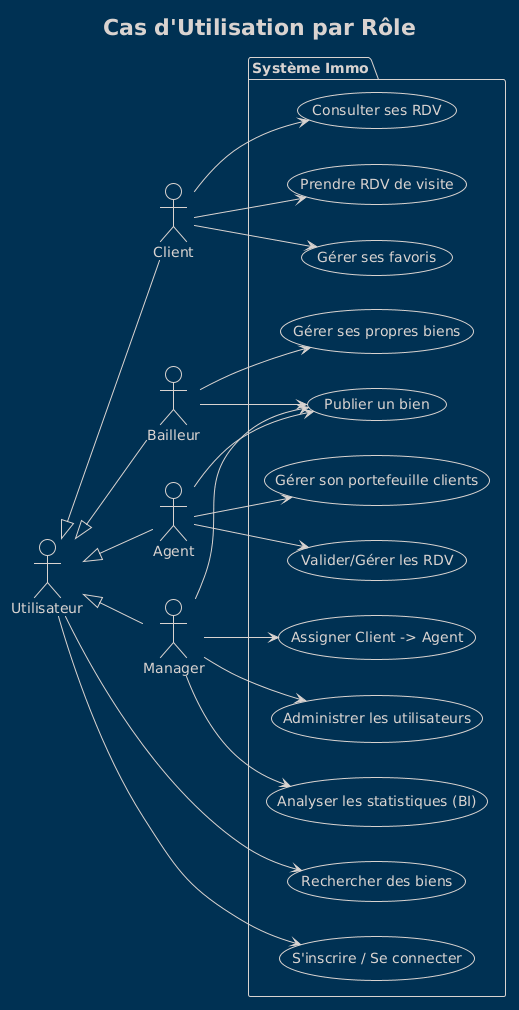

The diagram above was rendered by PlantUML. Its source (embedded in the PNG):
@startuml
!theme blueprint
left to right direction
title Cas d'Utilisation par Rôle

actor "Utilisateur" as Public
actor "Client" as Client
actor "Bailleur" as Bailleur
actor "Agent" as Agent
actor "Manager" as Manager

Public <|-- Client
Public <|-- Bailleur
Public <|-- Agent
Public <|-- Manager

package "Système Immo" {
  usecase "Rechercher des biens" as UC_Search
  usecase "S'inscrire / Se connecter" as UC_Auth
  
  usecase "Gérer ses favoris" as UC_Fav
  usecase "Prendre RDV de visite" as UC_Appt_Req
  usecase "Consulter ses RDV" as UC_Appt_View
  
  usecase "Publier un bien" as UC_Prop_Add
  usecase "Gérer ses propres biens" as UC_Prop_Manage
  
  usecase "Gérer son portefeuille clients" as UC_Client_Manage
  usecase "Valider/Gérer les RDV" as UC_Appt_Manage
  
  usecase "Administrer les utilisateurs" as UC_User_Admin
  usecase "Assigner Client -> Agent" as UC_Assign
  usecase "Analyser les statistiques (BI)" as UC_Stats
}

Public --> UC_Search
Public --> UC_Auth

Client --> UC_Fav
Client --> UC_Appt_Req
Client --> UC_Appt_View

Bailleur --> UC_Prop_Add
Bailleur --> UC_Prop_Manage

Agent --> UC_Prop_Add
Agent --> UC_Client_Manage
Agent --> UC_Appt_Manage

Manager --> UC_User_Admin
Manager --> UC_Assign
Manager --> UC_Stats
Manager --> UC_Prop_Add
@enduml